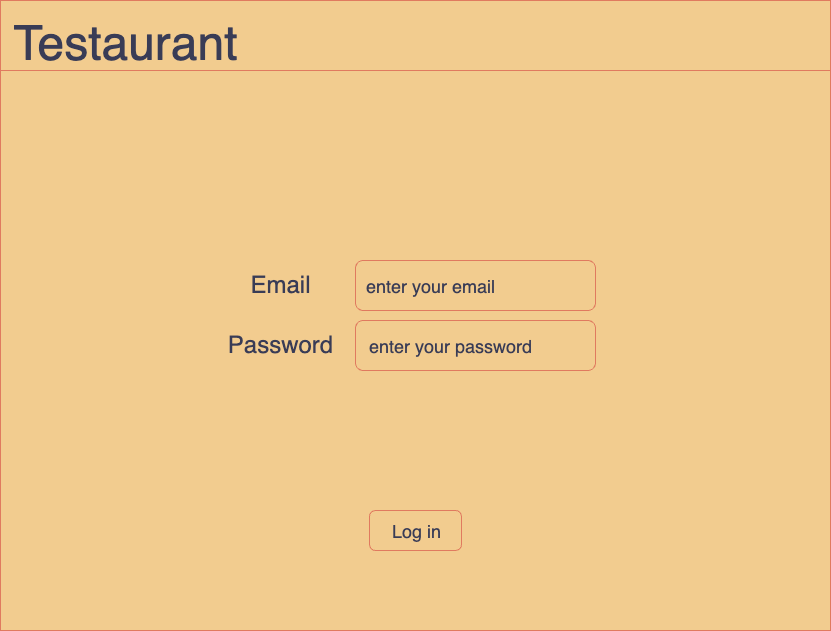

The diagram above was exported from draw.io. Its source (the exported page's mxGraphModel, read from the mxfile embedded in the PNG):
<mxGraphModel dx="899" dy="627" grid="1" gridSize="10" guides="1" tooltips="1" connect="1" arrows="1" fold="1" page="1" pageScale="1" pageWidth="850" pageHeight="1100" background="#F4F1DE" math="0" shadow="0" extFonts="Permanent Marker^https://fonts.googleapis.com/css?family=Permanent+Marker">
  <root>
    <mxCell id="ubz28m0hzfu4C5e50ETF-0" />
    <mxCell id="ubz28m0hzfu4C5e50ETF-1" parent="ubz28m0hzfu4C5e50ETF-0" />
    <mxCell id="ubz28m0hzfu4C5e50ETF-2" value="" style="rounded=0;whiteSpace=wrap;html=1;fillColor=#F2CC8F;strokeColor=#E07A5F;fontColor=#393C56;" parent="ubz28m0hzfu4C5e50ETF-1" vertex="1">
      <mxGeometry x="10" y="20" width="830" height="630" as="geometry" />
    </mxCell>
    <mxCell id="ubz28m0hzfu4C5e50ETF-3" value="" style="rounded=0;whiteSpace=wrap;html=1;fillColor=#F2CC8F;strokeColor=#E07A5F;fontColor=#393C56;" parent="ubz28m0hzfu4C5e50ETF-1" vertex="1">
      <mxGeometry x="10" y="20" width="830" height="70" as="geometry" />
    </mxCell>
    <mxCell id="ubz28m0hzfu4C5e50ETF-16" value="" style="rounded=1;whiteSpace=wrap;html=1;fontSize=36;fillColor=#F2CC8F;strokeColor=#E07A5F;fontColor=#393C56;" parent="ubz28m0hzfu4C5e50ETF-1" vertex="1">
      <mxGeometry x="365" y="280" width="240" height="50" as="geometry" />
    </mxCell>
    <mxCell id="ubz28m0hzfu4C5e50ETF-17" value="&lt;span style=&quot;font-size: 24px;&quot;&gt;Email&lt;/span&gt;" style="text;html=1;resizable=0;autosize=1;align=center;verticalAlign=middle;points=[];fillColor=none;strokeColor=none;rounded=0;fontSize=36;fontColor=#393C56;" parent="ubz28m0hzfu4C5e50ETF-1" vertex="1">
      <mxGeometry x="250" y="270" width="80" height="60" as="geometry" />
    </mxCell>
    <mxCell id="ubz28m0hzfu4C5e50ETF-18" value="&lt;span style=&quot;font-size: 24px;&quot;&gt;Password&lt;/span&gt;" style="text;html=1;resizable=0;autosize=1;align=center;verticalAlign=middle;points=[];fillColor=none;strokeColor=none;rounded=0;fontSize=36;fontColor=#393C56;" parent="ubz28m0hzfu4C5e50ETF-1" vertex="1">
      <mxGeometry x="225" y="330" width="130" height="60" as="geometry" />
    </mxCell>
    <mxCell id="ubz28m0hzfu4C5e50ETF-19" value="" style="rounded=1;whiteSpace=wrap;html=1;fontSize=36;fillColor=#F2CC8F;strokeColor=#E07A5F;fontColor=#393C56;" parent="ubz28m0hzfu4C5e50ETF-1" vertex="1">
      <mxGeometry x="365" y="340" width="240" height="50" as="geometry" />
    </mxCell>
    <mxCell id="ubz28m0hzfu4C5e50ETF-22" value="&lt;font style=&quot;font-size: 18px;&quot;&gt;enter your email&lt;/font&gt;" style="text;html=1;resizable=0;autosize=1;align=center;verticalAlign=middle;points=[];fillColor=none;strokeColor=none;rounded=0;fontSize=36;fontColor=#393C56;" parent="ubz28m0hzfu4C5e50ETF-1" vertex="1">
      <mxGeometry x="365" y="270" width="150" height="60" as="geometry" />
    </mxCell>
    <mxCell id="ubz28m0hzfu4C5e50ETF-23" value="&lt;font style=&quot;font-size: 18px;&quot;&gt;enter your password&lt;/font&gt;" style="text;html=1;resizable=0;autosize=1;align=center;verticalAlign=middle;points=[];fillColor=none;strokeColor=none;rounded=0;fontSize=36;fontColor=#393C56;" parent="ubz28m0hzfu4C5e50ETF-1" vertex="1">
      <mxGeometry x="365" y="330" width="190" height="60" as="geometry" />
    </mxCell>
    <mxCell id="ubz28m0hzfu4C5e50ETF-25" value="" style="rounded=1;whiteSpace=wrap;html=1;fontSize=24;fillColor=#F2CC8F;strokeColor=#E07A5F;fontColor=#393C56;" parent="ubz28m0hzfu4C5e50ETF-1" vertex="1">
      <mxGeometry x="379" y="530" width="92" height="40" as="geometry" />
    </mxCell>
    <mxCell id="ubz28m0hzfu4C5e50ETF-26" value="&lt;font style=&quot;font-size: 18px;&quot;&gt;Log in&lt;/font&gt;" style="text;html=1;resizable=0;autosize=1;align=center;verticalAlign=middle;points=[];fillColor=none;strokeColor=none;rounded=0;fontSize=24;fontColor=#393C56;" parent="ubz28m0hzfu4C5e50ETF-1" vertex="1">
      <mxGeometry x="391" y="530" width="70" height="40" as="geometry" />
    </mxCell>
    <mxCell id="vPabWaPRXpB9TIvdoP6m-0" value="&lt;font style=&quot;font-size: 48px;&quot;&gt;Testaurant&lt;/font&gt;" style="text;html=1;resizable=0;autosize=1;align=center;verticalAlign=middle;points=[];fillColor=none;strokeColor=none;rounded=0;fontColor=#393C56;" parent="ubz28m0hzfu4C5e50ETF-1" vertex="1">
      <mxGeometry x="10" y="27.5" width="250" height="70" as="geometry" />
    </mxCell>
  </root>
</mxGraphModel>